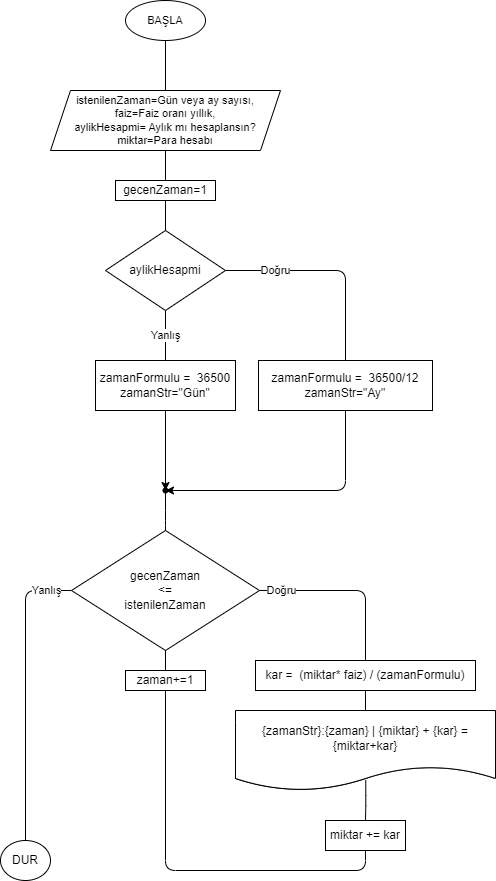

The diagram above was exported from draw.io. Its source (the exported page's mxGraphModel, read from the mxfile embedded in the PNG):
<mxGraphModel dx="678" dy="513" grid="0" gridSize="10" guides="1" tooltips="1" connect="1" arrows="1" fold="1" page="1" pageScale="1" pageWidth="850" pageHeight="1100" math="0" shadow="0">
  <root>
    <mxCell id="0" />
    <mxCell id="1" parent="0" />
    <mxCell id="7" style="edgeStyle=none;html=1;endArrow=none;endFill=0;" edge="1" parent="1" source="nhD4UbnO-tOchJRCYiMN-1" target="rxzZZVCPb8H7B-GaKfjV-2">
      <mxGeometry relative="1" as="geometry" />
    </mxCell>
    <mxCell id="nhD4UbnO-tOchJRCYiMN-1" value="BAŞLA" style="ellipse;whiteSpace=wrap;html=1;fontFamily=Helvetica;fontSize=11;fontColor=default;" parent="1" vertex="1">
      <mxGeometry x="335" y="130" width="80" height="40" as="geometry" />
    </mxCell>
    <mxCell id="rxzZZVCPb8H7B-GaKfjV-2" value="istenilenZaman=Gün veya ay sayısı,&lt;br&gt;faiz=Faiz oranı yıllık,&lt;br&gt;aylikHesapmi= Aylık mı hesaplansın?&lt;br&gt;miktar=Para hesabı" style="shape=parallelogram;perimeter=parallelogramPerimeter;whiteSpace=wrap;html=1;fixedSize=1;fontFamily=Helvetica;fontSize=11;fontColor=default;align=center;strokeColor=default;fillColor=default;" parent="1" vertex="1">
      <mxGeometry x="260" y="220" width="230" height="60" as="geometry" />
    </mxCell>
    <mxCell id="45" style="edgeStyle=orthogonalEdgeStyle;jumpStyle=none;html=1;entryX=0.5;entryY=0;entryDx=0;entryDy=0;endArrow=none;endFill=0;" edge="1" parent="1" source="rxzZZVCPb8H7B-GaKfjV-6" target="42">
      <mxGeometry relative="1" as="geometry" />
    </mxCell>
    <mxCell id="rxzZZVCPb8H7B-GaKfjV-6" value="kar =&amp;nbsp; (miktar* faiz) / (zamanFormulu)" style="whiteSpace=wrap;html=1;" parent="1" vertex="1">
      <mxGeometry x="465" y="790" width="220" height="30" as="geometry" />
    </mxCell>
    <mxCell id="35" style="edgeStyle=orthogonalEdgeStyle;jumpStyle=none;html=1;endArrow=none;endFill=0;entryX=0.5;entryY=0;entryDx=0;entryDy=0;" edge="1" parent="1" source="2" target="57">
      <mxGeometry relative="1" as="geometry">
        <mxPoint x="235" y="950" as="targetPoint" />
      </mxGeometry>
    </mxCell>
    <mxCell id="40" value="Yanlış" style="edgeLabel;html=1;align=center;verticalAlign=middle;resizable=0;points=[];" vertex="1" connectable="0" parent="35">
      <mxGeometry x="-0.826" relative="1" as="geometry">
        <mxPoint as="offset" />
      </mxGeometry>
    </mxCell>
    <mxCell id="36" style="jumpStyle=none;html=1;endArrow=none;endFill=0;edgeStyle=orthogonalEdgeStyle;exitX=1;exitY=0.5;exitDx=0;exitDy=0;" edge="1" parent="1" source="2" target="rxzZZVCPb8H7B-GaKfjV-6">
      <mxGeometry relative="1" as="geometry" />
    </mxCell>
    <mxCell id="37" value="Doğru" style="edgeLabel;html=1;align=center;verticalAlign=middle;resizable=0;points=[];" vertex="1" connectable="0" parent="36">
      <mxGeometry x="-0.755" relative="1" as="geometry">
        <mxPoint as="offset" />
      </mxGeometry>
    </mxCell>
    <mxCell id="2" value="gecenZaman&lt;br&gt;&amp;lt;=&lt;br&gt;istenilenZaman" style="rhombus;whiteSpace=wrap;html=1;" vertex="1" parent="1">
      <mxGeometry x="281" y="660" width="188" height="120" as="geometry" />
    </mxCell>
    <mxCell id="10" value="" style="edgeStyle=none;html=1;endArrow=none;endFill=0;" edge="1" parent="1" source="rxzZZVCPb8H7B-GaKfjV-2" target="rxzZZVCPb8H7B-GaKfjV-18">
      <mxGeometry relative="1" as="geometry">
        <mxPoint x="375" y="300" as="sourcePoint" />
        <mxPoint x="375" y="360" as="targetPoint" />
      </mxGeometry>
    </mxCell>
    <mxCell id="rxzZZVCPb8H7B-GaKfjV-18" value="gecenZaman=1" style="whiteSpace=wrap;html=1;" parent="1" vertex="1">
      <mxGeometry x="325" y="310" width="100" height="20" as="geometry" />
    </mxCell>
    <mxCell id="13" value="" style="edgeStyle=none;html=1;endArrow=none;endFill=0;startArrow=none;" edge="1" parent="1" source="rxzZZVCPb8H7B-GaKfjV-18" target="12">
      <mxGeometry relative="1" as="geometry">
        <mxPoint x="375" y="340" as="sourcePoint" />
        <mxPoint x="375" y="480" as="targetPoint" />
      </mxGeometry>
    </mxCell>
    <mxCell id="12" value="aylikHesapmi" style="rhombus;whiteSpace=wrap;html=1;" vertex="1" parent="1">
      <mxGeometry x="315" y="360" width="120" height="80" as="geometry" />
    </mxCell>
    <mxCell id="16" value="" style="edgeStyle=none;html=1;endArrow=none;endFill=0;startArrow=none;" edge="1" parent="1" source="12" target="15">
      <mxGeometry relative="1" as="geometry">
        <mxPoint x="375" y="440" as="sourcePoint" />
        <mxPoint x="375" y="780" as="targetPoint" />
      </mxGeometry>
    </mxCell>
    <mxCell id="18" value="Yanlış" style="edgeLabel;html=1;align=center;verticalAlign=middle;resizable=0;points=[];" vertex="1" connectable="0" parent="16">
      <mxGeometry x="-0.4103" y="1" relative="1" as="geometry">
        <mxPoint x="-1" y="10" as="offset" />
      </mxGeometry>
    </mxCell>
    <mxCell id="26" style="edgeStyle=orthogonalEdgeStyle;html=1;endArrow=classic;endFill=1;" edge="1" parent="1" source="15" target="28">
      <mxGeometry relative="1" as="geometry">
        <mxPoint x="375" y="560" as="targetPoint" />
      </mxGeometry>
    </mxCell>
    <mxCell id="15" value="zamanFormulu =&amp;nbsp; 36500&lt;br&gt;zamanStr=&quot;Gün&quot;" style="whiteSpace=wrap;html=1;" vertex="1" parent="1">
      <mxGeometry x="305" y="490" width="140" height="50" as="geometry" />
    </mxCell>
    <mxCell id="27" style="edgeStyle=orthogonalEdgeStyle;html=1;endArrow=classic;endFill=1;jumpStyle=none;entryX=0.634;entryY=0.393;entryDx=0;entryDy=0;entryPerimeter=0;" edge="1" parent="1" source="17" target="28">
      <mxGeometry relative="1" as="geometry">
        <mxPoint x="375" y="560" as="targetPoint" />
        <Array as="points">
          <mxPoint x="555" y="620" />
        </Array>
      </mxGeometry>
    </mxCell>
    <mxCell id="17" value="zamanFormulu =&amp;nbsp; 36500/12&lt;br&gt;zamanStr=&quot;Ay&quot;" style="whiteSpace=wrap;html=1;" vertex="1" parent="1">
      <mxGeometry x="468" y="490" width="174" height="50" as="geometry" />
    </mxCell>
    <mxCell id="21" style="edgeStyle=orthogonalEdgeStyle;html=1;endArrow=none;endFill=0;" edge="1" parent="1" source="12" target="17">
      <mxGeometry relative="1" as="geometry">
        <mxPoint x="565" y="400" as="targetPoint" />
        <mxPoint x="435" y="400" as="sourcePoint" />
      </mxGeometry>
    </mxCell>
    <mxCell id="22" value="Doğru" style="edgeLabel;html=1;align=center;verticalAlign=middle;resizable=0;points=[];" vertex="1" connectable="0" parent="21">
      <mxGeometry x="-0.5708" y="1" relative="1" as="geometry">
        <mxPoint x="5" y="1" as="offset" />
      </mxGeometry>
    </mxCell>
    <mxCell id="29" style="edgeStyle=orthogonalEdgeStyle;html=1;endArrow=none;endFill=0;" edge="1" parent="1" source="28" target="2">
      <mxGeometry relative="1" as="geometry">
        <Array as="points">
          <mxPoint x="375" y="650" />
        </Array>
      </mxGeometry>
    </mxCell>
    <mxCell id="28" value="" style="shape=waypoint;sketch=0;fillStyle=solid;size=6;pointerEvents=1;points=[];fillColor=none;resizable=0;rotatable=0;perimeter=centerPerimeter;snapToPoint=1;" vertex="1" parent="1">
      <mxGeometry x="365" y="610" width="20" height="20" as="geometry" />
    </mxCell>
    <mxCell id="48" style="edgeStyle=orthogonalEdgeStyle;jumpStyle=none;html=1;endArrow=none;endFill=0;exitX=0.501;exitY=0.87;exitDx=0;exitDy=0;exitPerimeter=0;" edge="1" parent="1" source="55" target="47">
      <mxGeometry relative="1" as="geometry" />
    </mxCell>
    <mxCell id="42" value="{timeStr}:{time} | {miktar} + {kar} = {miktar+kar}" style="shape=document;whiteSpace=wrap;html=1;boundedLbl=1;" vertex="1" parent="1">
      <mxGeometry x="445" y="840" width="260" height="80" as="geometry" />
    </mxCell>
    <mxCell id="51" style="edgeStyle=orthogonalEdgeStyle;jumpStyle=none;html=1;endArrow=none;endFill=0;entryX=0.5;entryY=1;entryDx=0;entryDy=0;startArrow=none;" edge="1" parent="1" source="54" target="2">
      <mxGeometry relative="1" as="geometry">
        <mxPoint x="375" y="1160" as="targetPoint" />
        <Array as="points" />
      </mxGeometry>
    </mxCell>
    <mxCell id="47" value="miktar += kar" style="whiteSpace=wrap;html=1;" vertex="1" parent="1">
      <mxGeometry x="535" y="950" width="80" height="30" as="geometry" />
    </mxCell>
    <mxCell id="53" value="" style="edgeStyle=orthogonalEdgeStyle;jumpStyle=none;html=1;endArrow=none;endFill=0;entryX=0.5;entryY=1;entryDx=0;entryDy=0;" edge="1" parent="1" source="47" target="54">
      <mxGeometry relative="1" as="geometry">
        <mxPoint x="375" y="760" as="targetPoint" />
        <mxPoint x="575" y="1030" as="sourcePoint" />
        <Array as="points">
          <mxPoint x="575" y="1000" />
          <mxPoint x="375" y="1000" />
        </Array>
      </mxGeometry>
    </mxCell>
    <mxCell id="54" value="zaman+=1" style="rounded=0;whiteSpace=wrap;html=1;" vertex="1" parent="1">
      <mxGeometry x="335" y="800" width="80" height="20" as="geometry" />
    </mxCell>
    <mxCell id="55" value="{zamanStr}:{zaman} | {miktar} + {kar} = {miktar+kar}" style="shape=document;whiteSpace=wrap;html=1;boundedLbl=1;" vertex="1" parent="1">
      <mxGeometry x="445" y="840" width="260" height="80" as="geometry" />
    </mxCell>
    <mxCell id="57" value="DUR" style="ellipse;whiteSpace=wrap;html=1;" vertex="1" parent="1">
      <mxGeometry x="210" y="970" width="50" height="40" as="geometry" />
    </mxCell>
  </root>
</mxGraphModel>